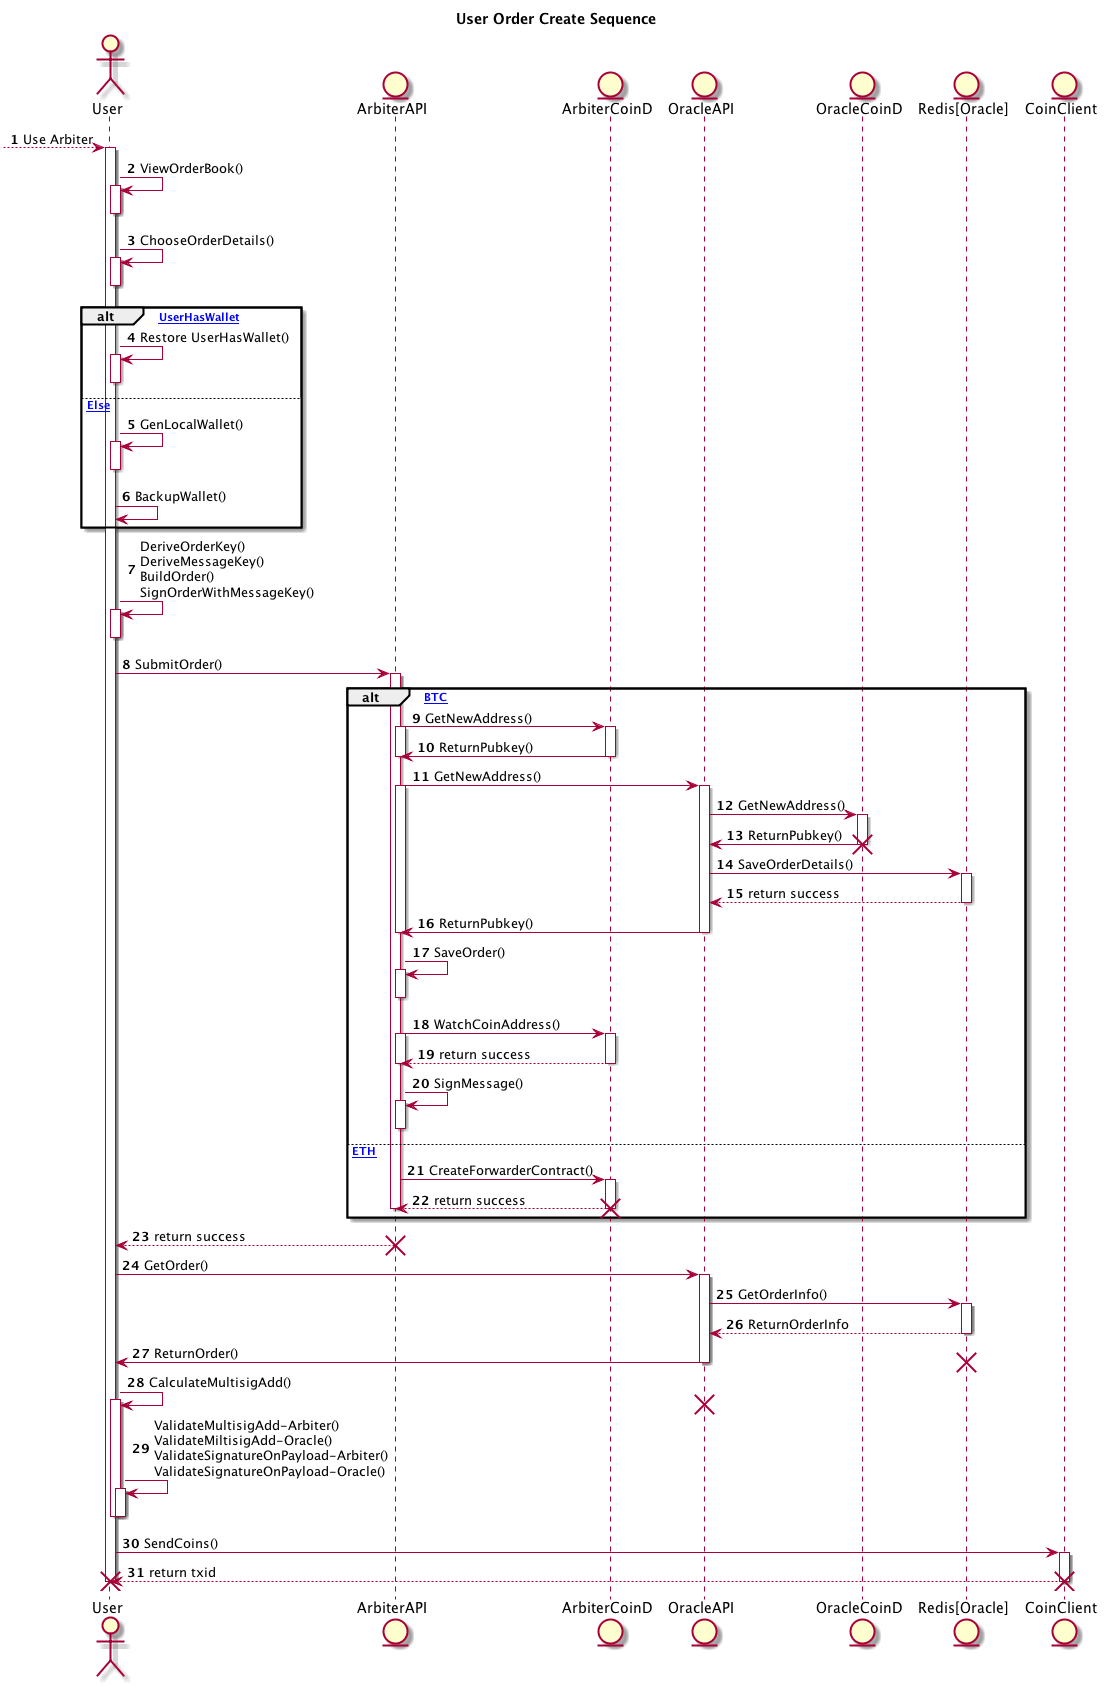

The diagram above was rendered by PlantUML. Its source (embedded in the PNG):
@startuml
autonumber
title User Order Create Sequence
actor User
entity ArbiterAPI
entity ArbiterCoinD
entity OracleAPI
entity OracleCoinD
entity "Redis[Oracle]"
entity CoinClient

[--> User: Use Arbiter
activate User
User -> User : ViewOrderBook()
activate User 
deactivate User 
User -> User : ChooseOrderDetails()
activate User 
deactivate User
alt [UserHasWallet]
User -> User : Restore UserHasWallet()
activate User
deactivate User
else [Else]
User -> User : GenLocalWallet()
activate User
deactivate User
User -> User : BackupWallet()
end
User -> User : DeriveOrderKey()\nDeriveMessageKey()\nBuildOrder()\nSignOrderWithMessageKey()
activate User
deactivate User
User -> ArbiterAPI : SubmitOrder()
activate ArbiterAPI
alt [BTC]
ArbiterAPI -> ArbiterCoinD : GetNewAddress()
activate ArbiterAPI
activate ArbiterCoinD
ArbiterCoinD -> ArbiterAPI : ReturnPubkey()
deactivate ArbiterAPI
deactivate ArbiterCoinD
ArbiterAPI -> OracleAPI : GetNewAddress()
activate ArbiterAPI
activate OracleAPI
OracleAPI -> OracleCoinD : GetNewAddress()
activate OracleCoinD
OracleCoinD -> OracleAPI : ReturnPubkey()
deactivate OracleCoinD
destroy OracleCoinD
OracleAPI -> "Redis[Oracle]" : SaveOrderDetails()
activate "Redis[Oracle]"
"Redis[Oracle]" --> OracleAPI : return success
deactivate "Redis[Oracle]"
OracleAPI -> ArbiterAPI : ReturnPubkey()
deactivate ArbiterAPI
deactivate OracleAPI
ArbiterAPI -> ArbiterAPI : SaveOrder()
activate ArbiterAPI
deactivate ArbiterAPI
ArbiterAPI -> ArbiterCoinD : WatchCoinAddress()
activate ArbiterAPI
activate ArbiterCoinD
ArbiterCoinD --> ArbiterAPI : return success
deactivate ArbiterCoinD
deactivate ArbiterAPI
ArbiterAPI -> ArbiterAPI : SignMessage()
activate ArbiterAPI
deactivate ArbiterAPI 
else [ETH]
ArbiterAPI -> ArbiterCoinD : CreateForwarderContract()
activate ArbiterCoinD
ArbiterCoinD --> ArbiterAPI : return success
deactivate ArbiterAPI
deactivate ArbiterCoinD
destroy ArbiterCoinD
end
activate ArbiterAPI
deactivate ArbiterAPI
ArbiterAPI --> User : return success
deactivate ArbiterAPI
destroy ArbiterAPI
User -> OracleAPI : GetOrder()
activate OracleAPI 
OracleAPI -> "Redis[Oracle]" : GetOrderInfo()
activate "Redis[Oracle]"
"Redis[Oracle]" --> OracleAPI : ReturnOrderInfo
deactivate "Redis[Oracle]"
OracleAPI -> User : ReturnOrder()
deactivate OracleAPI
destroy "Redis[Oracle]"
User -> User : CalculateMultisigAdd()
destroy OracleAPI
activate User
deactivate User
User -> User : ValidateMultisigAdd-Arbiter()\nValidateMiltisigAdd-Oracle()\nValidateSignatureOnPayload-Arbiter()\nValidateSignatureOnPayload-Oracle()
activate User
deactivate User
deactivate User
User -> CoinClient : SendCoins()
activate CoinClient
CoinClient --> User : return txid
deactivate CoinClient
destroy CoinClient
destroy User
@enduml